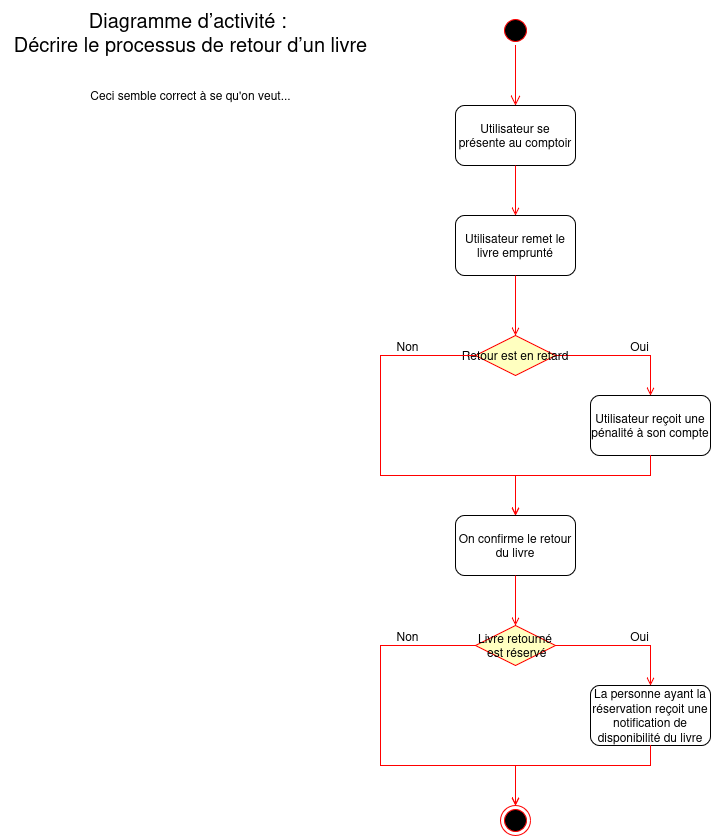

The diagram above was exported from draw.io. Its source (the exported page's mxGraphModel, read from the mxfile embedded in the PNG):
<mxGraphModel dx="2537" dy="790" grid="1" gridSize="10" guides="1" tooltips="1" connect="1" arrows="1" fold="1" page="1" pageScale="1" pageWidth="1169" pageHeight="826" background="none" math="0" shadow="0">
  <root>
    <mxCell id="0" />
    <mxCell id="1" parent="0" />
    <mxCell id="hpU7_QgUJqxquLZ2u5oh-41" value="Utilisateur se présente au comptoir" style="rounded=1;whiteSpace=wrap;html=1;" parent="1" vertex="1">
      <mxGeometry x="-155" y="550" width="120" height="60" as="geometry" />
    </mxCell>
    <mxCell id="hpU7_QgUJqxquLZ2u5oh-42" value="" style="ellipse;html=1;shape=startState;fillColor=#000000;strokeColor=#ff0000;" parent="1" vertex="1">
      <mxGeometry x="-110" y="460" width="30" height="30" as="geometry" />
    </mxCell>
    <mxCell id="hpU7_QgUJqxquLZ2u5oh-43" value="" style="edgeStyle=orthogonalEdgeStyle;html=1;verticalAlign=bottom;endArrow=open;endSize=8;strokeColor=#ff0000;rounded=0;" parent="1" source="hpU7_QgUJqxquLZ2u5oh-42" edge="1">
      <mxGeometry relative="1" as="geometry">
        <mxPoint x="-95" y="550" as="targetPoint" />
      </mxGeometry>
    </mxCell>
    <mxCell id="hpU7_QgUJqxquLZ2u5oh-44" value="Utilisateur remet le livre emprunté" style="rounded=1;whiteSpace=wrap;html=1;" parent="1" vertex="1">
      <mxGeometry x="-155" y="660" width="120" height="60" as="geometry" />
    </mxCell>
    <mxCell id="hpU7_QgUJqxquLZ2u5oh-45" value="" style="endArrow=open;strokeColor=#FF0000;endFill=1;rounded=0;exitX=0.5;exitY=1;exitDx=0;exitDy=0;entryX=0.5;entryY=0;entryDx=0;entryDy=0;" parent="1" source="hpU7_QgUJqxquLZ2u5oh-41" target="hpU7_QgUJqxquLZ2u5oh-44" edge="1">
      <mxGeometry relative="1" as="geometry">
        <mxPoint x="289.5" y="428" as="sourcePoint" />
        <mxPoint x="289.5" y="488" as="targetPoint" />
      </mxGeometry>
    </mxCell>
    <mxCell id="hpU7_QgUJqxquLZ2u5oh-47" value="" style="endArrow=open;strokeColor=#FF0000;endFill=1;rounded=0;exitX=0.5;exitY=1;exitDx=0;exitDy=0;" parent="1" source="hpU7_QgUJqxquLZ2u5oh-44" target="hpU7_QgUJqxquLZ2u5oh-54" edge="1">
      <mxGeometry relative="1" as="geometry">
        <mxPoint x="-90" y="690" as="sourcePoint" />
        <mxPoint x="-95" y="768" as="targetPoint" />
      </mxGeometry>
    </mxCell>
    <mxCell id="hpU7_QgUJqxquLZ2u5oh-50" value="" style="endArrow=open;strokeColor=#FF0000;endFill=1;rounded=0;exitX=1;exitY=0.5;exitDx=0;exitDy=0;entryX=0.5;entryY=0;entryDx=0;entryDy=0;" parent="1" source="hpU7_QgUJqxquLZ2u5oh-54" target="hpU7_QgUJqxquLZ2u5oh-51" edge="1">
      <mxGeometry relative="1" as="geometry">
        <mxPoint x="-35" y="780" as="sourcePoint" />
        <mxPoint x="70" y="780" as="targetPoint" />
        <Array as="points">
          <mxPoint x="40" y="800" />
        </Array>
      </mxGeometry>
    </mxCell>
    <mxCell id="hpU7_QgUJqxquLZ2u5oh-56" value="&lt;font&gt;Oui&lt;/font&gt;" style="edgeLabel;html=1;align=center;verticalAlign=middle;resizable=0;points=[];fontSize=12;" parent="hpU7_QgUJqxquLZ2u5oh-50" connectable="0" vertex="1">
      <mxGeometry x="0.232" y="4" relative="1" as="geometry">
        <mxPoint y="-6" as="offset" />
      </mxGeometry>
    </mxCell>
    <mxCell id="hpU7_QgUJqxquLZ2u5oh-51" value="Utilisateur reçoit une pénalité à son compte" style="rounded=1;whiteSpace=wrap;html=1;" parent="1" vertex="1">
      <mxGeometry x="-20" y="840" width="120" height="60" as="geometry" />
    </mxCell>
    <mxCell id="hpU7_QgUJqxquLZ2u5oh-54" value="Retour est en retard" style="rhombus;fillColor=#ffffc0;strokeColor=#ff0000;" parent="1" vertex="1">
      <mxGeometry x="-135" y="780" width="80" height="40" as="geometry" />
    </mxCell>
    <mxCell id="hpU7_QgUJqxquLZ2u5oh-57" value="" style="endArrow=open;strokeColor=#FF0000;endFill=1;rounded=0;exitX=0;exitY=0.5;exitDx=0;exitDy=0;entryX=0.5;entryY=0;entryDx=0;entryDy=0;" parent="1" source="hpU7_QgUJqxquLZ2u5oh-54" target="V-5hV-7g_UAq4Bps-HIJ-1" edge="1">
      <mxGeometry relative="1" as="geometry">
        <mxPoint x="-200" y="760" as="sourcePoint" />
        <mxPoint x="-230" y="840" as="targetPoint" />
        <Array as="points">
          <mxPoint x="-230" y="800" />
          <mxPoint x="-230" y="920" />
          <mxPoint x="-95" y="920" />
        </Array>
      </mxGeometry>
    </mxCell>
    <mxCell id="hpU7_QgUJqxquLZ2u5oh-58" value="Non" style="edgeLabel;html=1;align=center;verticalAlign=middle;resizable=0;points=[];fontSize=12;" parent="hpU7_QgUJqxquLZ2u5oh-57" connectable="0" vertex="1">
      <mxGeometry x="0.232" y="4" relative="1" as="geometry">
        <mxPoint x="1" y="-126" as="offset" />
      </mxGeometry>
    </mxCell>
    <mxCell id="hpU7_QgUJqxquLZ2u5oh-59" value="" style="ellipse;shape=endState;fillColor=#000000;strokeColor=#ff0000" parent="1" vertex="1">
      <mxGeometry x="-110" y="1250" width="30" height="30" as="geometry" />
    </mxCell>
    <mxCell id="hpU7_QgUJqxquLZ2u5oh-60" value="" style="endArrow=open;strokeColor=#FF0000;endFill=1;rounded=0;exitX=0.5;exitY=1;exitDx=0;exitDy=0;entryX=0.5;entryY=0;entryDx=0;entryDy=0;" parent="1" source="hpU7_QgUJqxquLZ2u5oh-51" target="V-5hV-7g_UAq4Bps-HIJ-1" edge="1">
      <mxGeometry relative="1" as="geometry">
        <mxPoint x="285" y="820" as="sourcePoint" />
        <Array as="points">
          <mxPoint x="40" y="920" />
          <mxPoint x="-95" y="920" />
        </Array>
        <mxPoint x="-95" y="980" as="targetPoint" />
      </mxGeometry>
    </mxCell>
    <mxCell id="V-5hV-7g_UAq4Bps-HIJ-1" value="On confirme le retour du livre" style="rounded=1;whiteSpace=wrap;html=1;" vertex="1" parent="1">
      <mxGeometry x="-155" y="960" width="120" height="60" as="geometry" />
    </mxCell>
    <mxCell id="V-5hV-7g_UAq4Bps-HIJ-2" value="" style="endArrow=open;strokeColor=#FF0000;endFill=1;rounded=0;exitX=0.5;exitY=1;exitDx=0;exitDy=0;entryX=0.5;entryY=0;entryDx=0;entryDy=0;" edge="1" parent="1" source="V-5hV-7g_UAq4Bps-HIJ-1" target="V-5hV-7g_UAq4Bps-HIJ-8">
      <mxGeometry relative="1" as="geometry">
        <mxPoint x="-85" y="730" as="sourcePoint" />
        <mxPoint x="-95" y="1060" as="targetPoint" />
      </mxGeometry>
    </mxCell>
    <mxCell id="V-5hV-7g_UAq4Bps-HIJ-5" value="" style="endArrow=open;strokeColor=#FF0000;endFill=1;rounded=0;exitX=1;exitY=0.5;exitDx=0;exitDy=0;entryX=0.5;entryY=0;entryDx=0;entryDy=0;" edge="1" source="V-5hV-7g_UAq4Bps-HIJ-8" target="V-5hV-7g_UAq4Bps-HIJ-7" parent="1">
      <mxGeometry relative="1" as="geometry">
        <mxPoint x="-35" y="1070" as="sourcePoint" />
        <mxPoint x="70" y="1070" as="targetPoint" />
        <Array as="points">
          <mxPoint x="40" y="1090" />
        </Array>
      </mxGeometry>
    </mxCell>
    <mxCell id="V-5hV-7g_UAq4Bps-HIJ-6" value="&lt;font&gt;Oui&lt;/font&gt;" style="edgeLabel;html=1;align=center;verticalAlign=middle;resizable=0;points=[];fontSize=12;" connectable="0" vertex="1" parent="V-5hV-7g_UAq4Bps-HIJ-5">
      <mxGeometry x="0.232" y="4" relative="1" as="geometry">
        <mxPoint y="-6" as="offset" />
      </mxGeometry>
    </mxCell>
    <mxCell id="V-5hV-7g_UAq4Bps-HIJ-7" value="La personne ayant la réservation reçoit une notification de disponibilité du livre" style="rounded=1;whiteSpace=wrap;html=1;" vertex="1" parent="1">
      <mxGeometry x="-20" y="1130" width="120" height="60" as="geometry" />
    </mxCell>
    <mxCell id="V-5hV-7g_UAq4Bps-HIJ-8" value="Livre retourné&#10; est réservé" style="rhombus;fillColor=#ffffc0;strokeColor=#ff0000;" vertex="1" parent="1">
      <mxGeometry x="-135" y="1070" width="80" height="40" as="geometry" />
    </mxCell>
    <mxCell id="V-5hV-7g_UAq4Bps-HIJ-9" value="" style="endArrow=open;strokeColor=#FF0000;endFill=1;rounded=0;exitX=0;exitY=0.5;exitDx=0;exitDy=0;entryX=0.5;entryY=0;entryDx=0;entryDy=0;" edge="1" source="V-5hV-7g_UAq4Bps-HIJ-8" parent="1">
      <mxGeometry relative="1" as="geometry">
        <mxPoint x="-200" y="1050" as="sourcePoint" />
        <mxPoint x="-95" y="1250" as="targetPoint" />
        <Array as="points">
          <mxPoint x="-230" y="1090" />
          <mxPoint x="-230" y="1210" />
          <mxPoint x="-95" y="1210" />
        </Array>
      </mxGeometry>
    </mxCell>
    <mxCell id="V-5hV-7g_UAq4Bps-HIJ-10" value="Non" style="edgeLabel;html=1;align=center;verticalAlign=middle;resizable=0;points=[];fontSize=12;" connectable="0" vertex="1" parent="V-5hV-7g_UAq4Bps-HIJ-9">
      <mxGeometry x="0.232" y="4" relative="1" as="geometry">
        <mxPoint x="1" y="-126" as="offset" />
      </mxGeometry>
    </mxCell>
    <mxCell id="V-5hV-7g_UAq4Bps-HIJ-11" value="" style="endArrow=open;strokeColor=#FF0000;endFill=1;rounded=0;exitX=0.5;exitY=1;exitDx=0;exitDy=0;entryX=0.5;entryY=0;entryDx=0;entryDy=0;" edge="1" source="V-5hV-7g_UAq4Bps-HIJ-7" target="hpU7_QgUJqxquLZ2u5oh-59" parent="1">
      <mxGeometry relative="1" as="geometry">
        <mxPoint x="285" y="1110" as="sourcePoint" />
        <Array as="points">
          <mxPoint x="40" y="1210" />
          <mxPoint x="-95" y="1210" />
        </Array>
        <mxPoint x="-95" y="1250" as="targetPoint" />
      </mxGeometry>
    </mxCell>
    <mxCell id="V-5hV-7g_UAq4Bps-HIJ-14" value="&lt;div&gt;&lt;font style=&quot;font-size: 20px;&quot;&gt;Diagramme d’activité :&amp;nbsp;&lt;/font&gt;&lt;/div&gt;&lt;div&gt;&lt;font style=&quot;font-size: 20px;&quot;&gt;Décrire le processus de retour d’un livre&lt;br&gt;&lt;br&gt;&lt;br&gt;&lt;/font&gt;&lt;/div&gt;" style="text;html=1;align=center;verticalAlign=middle;resizable=0;points=[];autosize=1;strokeColor=none;fillColor=none;" vertex="1" parent="1">
      <mxGeometry x="-610" y="445" width="380" height="110" as="geometry" />
    </mxCell>
    <mxCell id="V-5hV-7g_UAq4Bps-HIJ-15" value="Ceci semble correct à se qu'on veut..." style="text;html=1;align=center;verticalAlign=middle;resizable=0;points=[];autosize=1;strokeColor=none;fillColor=none;" vertex="1" parent="1">
      <mxGeometry x="-530" y="525" width="220" height="30" as="geometry" />
    </mxCell>
  </root>
</mxGraphModel>